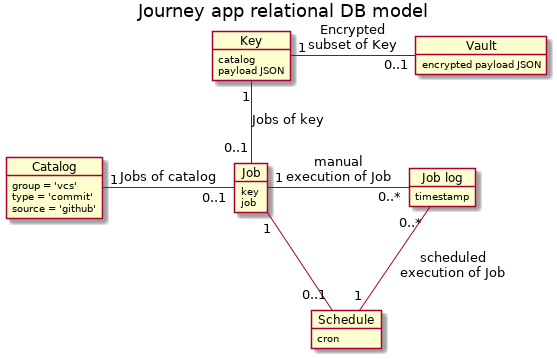

The diagram above was rendered by PlantUML. Its source (embedded in the PNG):
@startuml
title Journey app relational DB model

object Job
object Catalog
object Key
object Vault
object Schedule
object "Job log" as JobLog

Vault : encrypted payload JSON

Job : key
Job : job

Catalog : group = 'vcs'
Catalog : type = 'commit'
Catalog : source = 'github'

Key : catalog
Key : payload JSON

Schedule : cron

JobLog  : timestamp

Key "1" -right- "0..1" Vault : Encrypted\nsubset of Key
Job "0..1" -up- "1" Key : Jobs of key
Job "0..1" -left-  "1" Catalog : Jobs of catalog
Schedule "0..1" -down- "1" Job
JobLog "0..*" -left- "1" Job : manual\nexecution of Job
JobLog "0..*" -- "1" Schedule : scheduled\nexecution of Job

@enduml